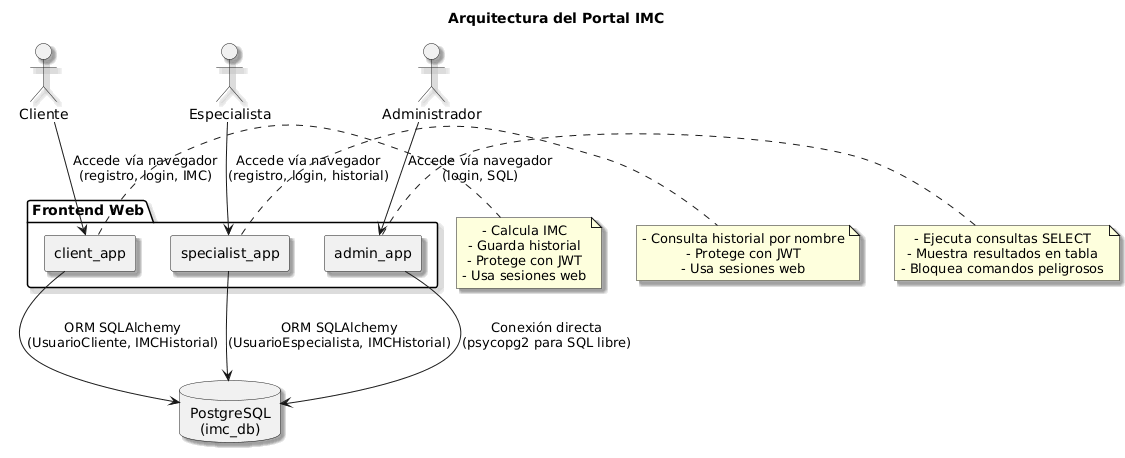

The diagram above was rendered by PlantUML. Its source (embedded in the PNG):
@startuml
skinparam componentStyle rectangle
skinparam shadowing true
skinparam defaultTextAlignment center

title Arquitectura del Portal IMC

actor Cliente
actor Especialista
actor Administrador

package "Frontend Web" {
  [client_app] as ClientApp
  [specialist_app] as SpecialistApp
  [admin_app] as AdminApp
}

database "PostgreSQL\n(imc_db)" as DB

Cliente --> ClientApp : Accede vía navegador\n(registro, login, IMC)
Especialista --> SpecialistApp : Accede vía navegador\n(registro, login, historial)
Administrador --> AdminApp : Accede vía navegador\n(login, SQL)

ClientApp --> DB : ORM SQLAlchemy\n(UsuarioCliente, IMCHistorial)
SpecialistApp --> DB : ORM SQLAlchemy\n(UsuarioEspecialista, IMCHistorial)
AdminApp --> DB : Conexión directa\n(psycopg2 para SQL libre)

note right of ClientApp
- Calcula IMC
- Guarda historial
- Protege con JWT
- Usa sesiones web
end note

note right of SpecialistApp
- Consulta historial por nombre
- Protege con JWT
- Usa sesiones web
end note

note right of AdminApp
- Ejecuta consultas SELECT
- Muestra resultados en tabla
- Bloquea comandos peligrosos
end note
@enduml